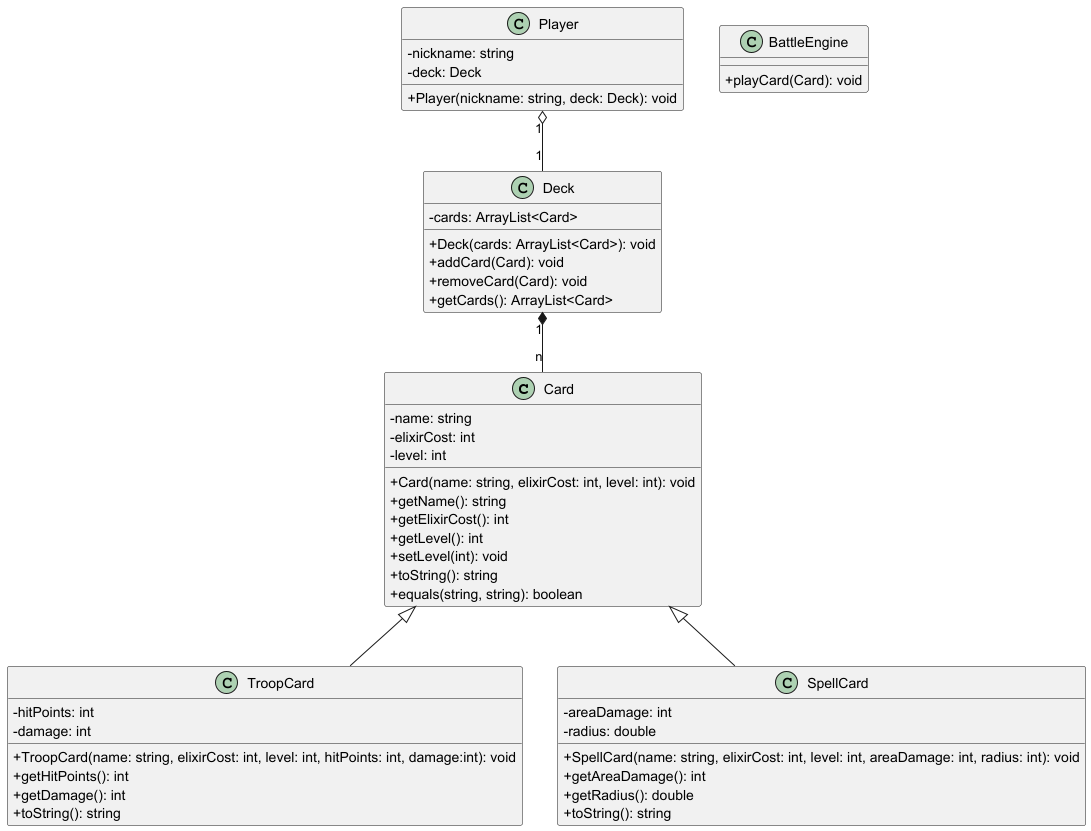

The diagram above was rendered by PlantUML. Its source (embedded in the PNG):
@startuml
skinparam classAttributeIconSize 0
class Card {
-name: string
-elixirCost: int
-level: int
+Card(name: string, elixirCost: int, level: int): void
+getName(): string
+getElixirCost(): int
+getLevel(): int
+setLevel(int): void
+toString(): string
+equals(string, string): boolean
}

class TroopCard {
-hitPoints: int
-damage: int
+TroopCard(name: string, elixirCost: int, level: int, hitPoints: int, damage:int): void
+getHitPoints(): int
+getDamage(): int
+toString(): string
}
class SpellCard {
-areaDamage: int
-radius: double
+SpellCard(name: string, elixirCost: int, level: int, areaDamage: int, radius: int): void
+getAreaDamage(): int
+getRadius(): double
+toString(): string
}

class Deck {
-cards: ArrayList<Card>
+Deck(cards: ArrayList<Card>): void
+addCard(Card): void
+removeCard(Card): void
+getCards(): ArrayList<Card>
}

class Player {
-nickname: string
-deck: Deck
+Player(nickname: string, deck: Deck): void
}

class BattleEngine {
+playCard(Card): void
}

Player "1" o-- "1" Deck
Deck "1" *-- "n" Card
Card <|-- TroopCard
Card <|-- SpellCard

@enduml